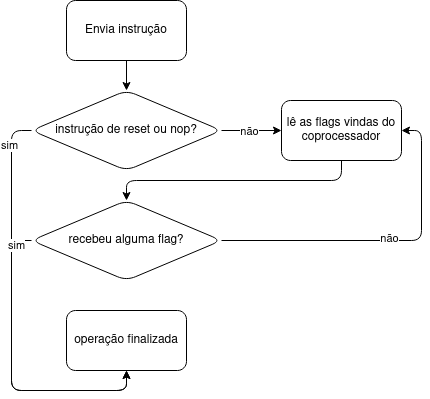

The diagram above was exported from draw.io. Its source (the exported page's mxGraphModel, read from the mxfile embedded in the PNG):
<mxGraphModel dx="733" dy="591" grid="1" gridSize="10" guides="1" tooltips="1" connect="1" arrows="1" fold="1" page="1" pageScale="1" pageWidth="850" pageHeight="1100" math="0" shadow="0">
  <root>
    <mxCell id="0" />
    <mxCell id="1" parent="0" />
    <mxCell id="R2moeNktgpX5cEmDZuJW-16" style="edgeStyle=orthogonalEdgeStyle;rounded=1;orthogonalLoop=1;jettySize=auto;html=1;exitX=0.5;exitY=1;exitDx=0;exitDy=0;entryX=0.5;entryY=0;entryDx=0;entryDy=0;" edge="1" parent="1" source="R2moeNktgpX5cEmDZuJW-1" target="R2moeNktgpX5cEmDZuJW-3">
      <mxGeometry relative="1" as="geometry" />
    </mxCell>
    <mxCell id="R2moeNktgpX5cEmDZuJW-1" value="Envia instrução" style="rounded=1;whiteSpace=wrap;html=1;" vertex="1" parent="1">
      <mxGeometry x="235" y="110" width="120" height="60" as="geometry" />
    </mxCell>
    <mxCell id="R2moeNktgpX5cEmDZuJW-10" style="edgeStyle=orthogonalEdgeStyle;rounded=1;orthogonalLoop=1;jettySize=auto;html=1;exitX=1;exitY=0.5;exitDx=0;exitDy=0;entryX=0;entryY=0.5;entryDx=0;entryDy=0;" edge="1" parent="1" source="R2moeNktgpX5cEmDZuJW-3" target="R2moeNktgpX5cEmDZuJW-6">
      <mxGeometry relative="1" as="geometry" />
    </mxCell>
    <mxCell id="R2moeNktgpX5cEmDZuJW-15" value="não" style="edgeLabel;html=1;align=center;verticalAlign=middle;resizable=0;points=[];rounded=1;" vertex="1" connectable="0" parent="R2moeNktgpX5cEmDZuJW-10">
      <mxGeometry x="-0.1" relative="1" as="geometry">
        <mxPoint as="offset" />
      </mxGeometry>
    </mxCell>
    <mxCell id="R2moeNktgpX5cEmDZuJW-17" style="edgeStyle=orthogonalEdgeStyle;rounded=1;orthogonalLoop=1;jettySize=auto;html=1;entryX=0.5;entryY=1;entryDx=0;entryDy=0;" edge="1" parent="1" source="R2moeNktgpX5cEmDZuJW-3" target="R2moeNktgpX5cEmDZuJW-4">
      <mxGeometry relative="1" as="geometry">
        <Array as="points">
          <mxPoint x="180" y="240" />
          <mxPoint x="180" y="500" />
          <mxPoint x="295" y="500" />
        </Array>
      </mxGeometry>
    </mxCell>
    <mxCell id="R2moeNktgpX5cEmDZuJW-18" value="sim" style="edgeLabel;html=1;align=center;verticalAlign=middle;resizable=0;points=[];rounded=1;" vertex="1" connectable="0" parent="R2moeNktgpX5cEmDZuJW-17">
      <mxGeometry x="-0.8361" y="-3" relative="1" as="geometry">
        <mxPoint as="offset" />
      </mxGeometry>
    </mxCell>
    <mxCell id="R2moeNktgpX5cEmDZuJW-3" value="instrução de reset ou nop?" style="rhombus;whiteSpace=wrap;html=1;rounded=1;" vertex="1" parent="1">
      <mxGeometry x="200" y="200" width="190" height="80" as="geometry" />
    </mxCell>
    <mxCell id="R2moeNktgpX5cEmDZuJW-4" value="operação finalizada" style="rounded=1;whiteSpace=wrap;html=1;" vertex="1" parent="1">
      <mxGeometry x="235" y="420" width="120" height="60" as="geometry" />
    </mxCell>
    <mxCell id="R2moeNktgpX5cEmDZuJW-9" style="edgeStyle=orthogonalEdgeStyle;rounded=1;orthogonalLoop=1;jettySize=auto;html=1;exitX=0.5;exitY=1;exitDx=0;exitDy=0;entryX=0.5;entryY=0;entryDx=0;entryDy=0;" edge="1" parent="1" source="R2moeNktgpX5cEmDZuJW-6" target="R2moeNktgpX5cEmDZuJW-7">
      <mxGeometry relative="1" as="geometry" />
    </mxCell>
    <mxCell id="R2moeNktgpX5cEmDZuJW-6" value="lê as flags vindas do coprocessador" style="rounded=1;whiteSpace=wrap;html=1;" vertex="1" parent="1">
      <mxGeometry x="450" y="210" width="120" height="60" as="geometry" />
    </mxCell>
    <mxCell id="R2moeNktgpX5cEmDZuJW-8" style="edgeStyle=orthogonalEdgeStyle;rounded=1;orthogonalLoop=1;jettySize=auto;html=1;exitX=0;exitY=0.5;exitDx=0;exitDy=0;entryX=0.5;entryY=1;entryDx=0;entryDy=0;" edge="1" parent="1" source="R2moeNktgpX5cEmDZuJW-7" target="R2moeNktgpX5cEmDZuJW-4">
      <mxGeometry relative="1" as="geometry" />
    </mxCell>
    <mxCell id="R2moeNktgpX5cEmDZuJW-13" value="sim" style="edgeLabel;html=1;align=center;verticalAlign=middle;resizable=0;points=[];rounded=1;" vertex="1" connectable="0" parent="R2moeNktgpX5cEmDZuJW-8">
      <mxGeometry x="-0.8927" y="4" relative="1" as="geometry">
        <mxPoint as="offset" />
      </mxGeometry>
    </mxCell>
    <mxCell id="R2moeNktgpX5cEmDZuJW-11" style="edgeStyle=orthogonalEdgeStyle;rounded=1;orthogonalLoop=1;jettySize=auto;html=1;exitX=1;exitY=0.5;exitDx=0;exitDy=0;entryX=1;entryY=0.5;entryDx=0;entryDy=0;" edge="1" parent="1" source="R2moeNktgpX5cEmDZuJW-7" target="R2moeNktgpX5cEmDZuJW-6">
      <mxGeometry relative="1" as="geometry" />
    </mxCell>
    <mxCell id="R2moeNktgpX5cEmDZuJW-12" value="não" style="edgeLabel;html=1;align=center;verticalAlign=middle;resizable=0;points=[];rounded=1;" vertex="1" connectable="0" parent="R2moeNktgpX5cEmDZuJW-11">
      <mxGeometry x="0.0125" y="3" relative="1" as="geometry">
        <mxPoint as="offset" />
      </mxGeometry>
    </mxCell>
    <mxCell id="R2moeNktgpX5cEmDZuJW-7" value="recebeu alguma flag?" style="rhombus;whiteSpace=wrap;html=1;rounded=1;" vertex="1" parent="1">
      <mxGeometry x="200" y="310" width="190" height="80" as="geometry" />
    </mxCell>
  </root>
</mxGraphModel>